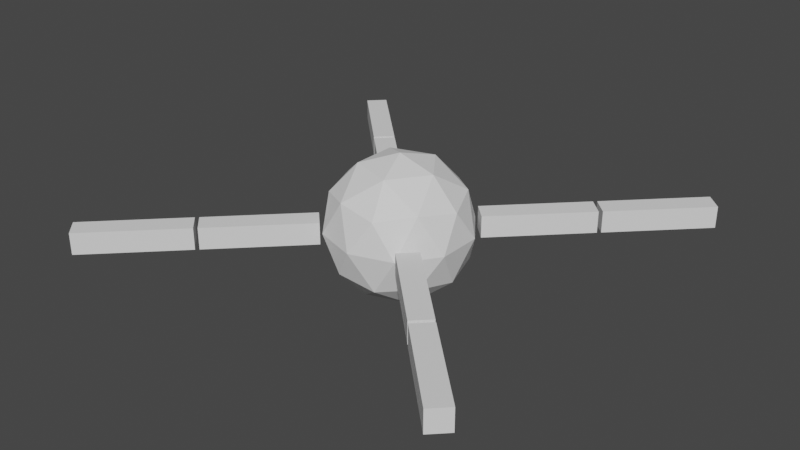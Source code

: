 # Source: character.blend  (saved by Blender 2.81.16; exported with 4.5.12 LTS)
import bpy
from mathutils import Matrix  # noqa: F401  (used for matrix-valued properties, if any)

bpy.ops.wm.read_factory_settings(use_empty=True)
scene = bpy.context.scene
scene.name = 'Scene'

# ---- collections
col_collection = bpy.data.collections.new('Collection'); scene.collection.children.link(col_collection)

# ---- world
world_world = bpy.data.worlds.new('World'); scene.world = world_world
world_world.use_nodes = True; world_world.node_tree.nodes.clear()
_N = world_world.node_tree.nodes; _L = world_world.node_tree.links
n0 = _N.new('ShaderNodeOutputWorld'); n0.name = 'World Output'; n0.location = (300, 300)
n1 = _N.new('ShaderNodeBackground'); n1.name = 'Background'; n1.location = (10, 300)
n1.inputs[0].default_value = (0.05088, 0.05088, 0.05088, 1.0)
_L.new(n1.outputs[0], n0.inputs[0])
n0.is_active_output = True
world_world.color = (0.05088, 0.05088, 0.05088)
world_world.use_sun_shadow = False
world_world.sun_shadow_jitter_overblur = 0.0

# ---- meshes
me_icosphere = bpy.data.meshes.new('Icosphere')
me_icosphere.from_pydata([(0.0, 0.0, -1.0), (0.7236, -0.5257, -0.4472), (-0.2764, -0.8506, -0.4472), (-0.8944, 0.0, -0.4472), (-0.2764, 0.8506, -0.4472), (0.7236, 0.5257, -0.4472), (0.2764, -0.8506, 0.4472), (-0.7236, -0.5257, 0.4472), (-0.7236, 0.5257, 0.4472), (0.2764, 0.8506, 0.4472), (0.8944, 0.0, 0.4472), (0.0, 0.0, 1.0), (-0.1625, -0.5, -0.8507), (0.4253, -0.309, -0.8507), (0.2629, -0.809, -0.5257), (0.8506, 0.0, -0.5257), (0.4253, 0.309, -0.8507), (-0.5257, 0.0, -0.8507), (-0.6882, -0.5, -0.5257), (-0.1625, 0.5, -0.8507), (-0.6882, 0.5, -0.5257), (0.2629, 0.809, -0.5257), (0.9511, -0.309, 0.0), (0.9511, 0.309, 0.0), (0.0, -1.0, 0.0), (0.5878, -0.809, 0.0), (-0.9511, -0.309, 0.0), (-0.5878, -0.809, 0.0), (-0.5878, 0.809, 0.0), (-0.9511, 0.309, 0.0), (0.5878, 0.809, 0.0), (0.0, 1.0, 0.0), (0.6882, -0.5, 0.5257), (-0.2629, -0.809, 0.5257), (-0.8506, 0.0, 0.5257), (-0.2629, 0.809, 0.5257), (0.6882, 0.5, 0.5257), (0.1625, -0.5, 0.8507), (0.5257, 0.0, 0.8507), (-0.4253, -0.309, 0.8507), (-0.4253, 0.309, 0.8507), (0.1625, 0.5, 0.8507)], [], [(0, 13, 12), (1, 13, 15), (0, 12, 17), (0, 17, 19), (0, 19, 16), (1, 15, 22), (2, 14, 24), (3, 18, 26), (4, 20, 28), (5, 21, 30), (1, 22, 25), (2, 24, 27), (3, 26, 29), (4, 28, 31), (5, 30, 23), (6, 32, 37), (7, 33, 39), (8, 34, 40), (9, 35, 41), (10, 36, 38), (38, 41, 11), (38, 36, 41), (36, 9, 41), (41, 40, 11), (41, 35, 40), (35, 8, 40), (40, 39, 11), (40, 34, 39), (34, 7, 39), (39, 37, 11), (39, 33, 37), (33, 6, 37), (37, 38, 11), (37, 32, 38), (32, 10, 38), (23, 36, 10), (23, 30, 36), (30, 9, 36), (31, 35, 9), (31, 28, 35), (28, 8, 35), (29, 34, 8), (29, 26, 34), (26, 7, 34), (27, 33, 7), (27, 24, 33), (24, 6, 33), (25, 32, 6), (25, 22, 32), (22, 10, 32), (30, 31, 9), (30, 21, 31), (21, 4, 31), (28, 29, 8), (28, 20, 29), (20, 3, 29), (26, 27, 7), (26, 18, 27), (18, 2, 27), (24, 25, 6), (24, 14, 25), (14, 1, 25), (22, 23, 10), (22, 15, 23), (15, 5, 23), (16, 21, 5), (16, 19, 21), (19, 4, 21), (19, 20, 4), (19, 17, 20), (17, 3, 20), (17, 18, 3), (17, 12, 18), (12, 2, 18), (15, 16, 5), (15, 13, 16), (13, 0, 16), (12, 14, 2), (12, 13, 14), (13, 1, 14)])
_uv = me_icosphere.uv_layers.new(name='UVMap')
_uv.uv.foreach_set('vector', [0.8182, 0.0, 0.7727, 0.07873, 0.8636, 0.07873, 0.7273, 0.1575, 0.6818, 0.07873, 0.6364, 0.1575, 0.09091, 0.0, 0.04545, 0.07873, 0.1364, 0.07873, 0.2727, 0.0, 0.2273, 0.07873, 0.3182, 0.07873, 0.4545, 0.0, 0.4091, 0.07873, 0.5, 0.07873, 0.7273, 0.1575, 0.6364, 0.1575, 0.6818, 0.2362, 0.9091, 0.1575, 0.8182, 0.1575, 0.8636, 0.2362, 0.1818, 0.1575, 0.09091, 0.1575, 0.1364, 0.2362, 0.3636, 0.1575, 0.2727, 0.1575, 0.3182, 0.2362, 0.5455, 0.1575, 0.4545, 0.1575, 0.5, 0.2362, 0.7273, 0.1575, 0.6818, 0.2362, 0.7727, 0.2362, 0.9091, 0.1575, 0.8636, 0.2362, 0.9545, 0.2362, 0.1818, 0.1575, 0.1364, 0.2362, 0.2273, 0.2362, 0.3636, 0.1575, 0.3182, 0.2362, 0.4091, 0.2362, 0.5455, 0.1575, 0.5, 0.2362, 0.5909, 0.2362, 0.8182, 0.3149, 0.7273, 0.3149, 0.7727, 0.3937, 1.0, 0.3149, 0.9091, 0.3149, 0.9545, 0.3937, 0.2727, 0.3149, 0.1818, 0.3149, 0.2273, 0.3937, 0.4545, 0.3149, 0.3636, 0.3149, 0.4091, 0.3937, 0.6364, 0.3149, 0.5455, 0.3149, 0.5909, 0.3937, 0.5909, 0.3937, 0.5, 0.3937, 0.5455, 0.4724, 0.5909, 0.3937, 0.5455, 0.3149, 0.5, 0.3937, 0.5455, 0.3149, 0.4545, 0.3149, 0.5, 0.3937, 0.4091, 0.3937, 0.3182, 0.3937, 0.3636, 0.4724, 0.4091, 0.3937, 0.3636, 0.3149, 0.3182, 0.3937, 0.3636, 0.3149, 0.2727, 0.3149, 0.3182, 0.3937, 0.2273, 0.3937, 0.1364, 0.3937, 0.1818, 0.4724, 0.2273, 0.3937, 0.1818, 0.3149, 0.1364, 0.3937, 0.1818, 0.3149, 0.09091, 0.3149, 0.1364, 0.3937, 0.9545, 0.3937, 0.8636, 0.3937, 0.9091, 0.4724, 0.9545, 0.3937, 0.9091, 0.3149, 0.8636, 0.3937, 0.9091, 0.3149, 0.8182, 0.3149, 0.8636, 0.3937, 0.7727, 0.3937, 0.6818, 0.3937, 0.7273, 0.4724, 0.7727, 0.3937, 0.7273, 0.3149, 0.6818, 0.3937, 0.7273, 0.3149, 0.6364, 0.3149, 0.6818, 0.3937, 0.5909, 0.2362, 0.5455, 0.3149, 0.6364, 0.3149, 0.5909, 0.2362, 0.5, 0.2362, 0.5455, 0.3149, 0.5, 0.2362, 0.4545, 0.3149, 0.5455, 0.3149, 0.4091, 0.2362, 0.3636, 0.3149, 0.4545, 0.3149, 0.4091, 0.2362, 0.3182, 0.2362, 0.3636, 0.3149, 0.3182, 0.2362, 0.2727, 0.3149, 0.3636, 0.3149, 0.2273, 0.2362, 0.1818, 0.3149, 0.2727, 0.3149, 0.2273, 0.2362, 0.1364, 0.2362, 0.1818, 0.3149, 0.1364, 0.2362, 0.09091, 0.3149, 0.1818, 0.3149, 0.9545, 0.2362, 0.9091, 0.3149, 1.0, 0.3149, 0.9545, 0.2362, 0.8636, 0.2362, 0.9091, 0.3149, 0.8636, 0.2362, 0.8182, 0.3149, 0.9091, 0.3149, 0.7727, 0.2362, 0.7273, 0.3149, 0.8182, 0.3149, 0.7727, 0.2362, 0.6818, 0.2362, 0.7273, 0.3149, 0.6818, 0.2362, 0.6364, 0.3149, 0.7273, 0.3149, 0.5, 0.2362, 0.4091, 0.2362, 0.4545, 0.3149, 0.5, 0.2362, 0.4545, 0.1575, 0.4091, 0.2362, 0.4545, 0.1575, 0.3636, 0.1575, 0.4091, 0.2362, 0.3182, 0.2362, 0.2273, 0.2362, 0.2727, 0.3149, 0.3182, 0.2362, 0.2727, 0.1575, 0.2273, 0.2362, 0.2727, 0.1575, 0.1818, 0.1575, 0.2273, 0.2362, 0.1364, 0.2362, 0.04545, 0.2362, 0.09091, 0.3149, 0.1364, 0.2362, 0.09091, 0.1575, 0.04545, 0.2362, 0.09091, 0.1575, 0.0, 0.1575, 0.04545, 0.2362, 0.8636, 0.2362, 0.7727, 0.2362, 0.8182, 0.3149, 0.8636, 0.2362, 0.8182, 0.1575, 0.7727, 0.2362, 0.8182, 0.1575, 0.7273, 0.1575, 0.7727, 0.2362, 0.6818, 0.2362, 0.5909, 0.2362, 0.6364, 0.3149, 0.6818, 0.2362, 0.6364, 0.1575, 0.5909, 0.2362, 0.6364, 0.1575, 0.5455, 0.1575, 0.5909, 0.2362, 0.5, 0.07873, 0.4545, 0.1575, 0.5455, 0.1575, 0.5, 0.07873, 0.4091, 0.07873, 0.4545, 0.1575, 0.4091, 0.07873, 0.3636, 0.1575, 0.4545, 0.1575, 0.3182, 0.07873, 0.2727, 0.1575, 0.3636, 0.1575, 0.3182, 0.07873, 0.2273, 0.07873, 0.2727, 0.1575, 0.2273, 0.07873, 0.1818, 0.1575, 0.2727, 0.1575, 0.1364, 0.07873, 0.09091, 0.1575, 0.1818, 0.1575, 0.1364, 0.07873, 0.04545, 0.07873, 0.09091, 0.1575, 0.04545, 0.07873, 0.0, 0.1575, 0.09091, 0.1575, 0.6364, 0.1575, 0.5909, 0.07873, 0.5455, 0.1575, 0.6364, 0.1575, 0.6818, 0.07873, 0.5909, 0.07873, 0.6818, 0.07873, 0.6364, 0.0, 0.5909, 0.07873, 0.8636, 0.07873, 0.8182, 0.1575, 0.9091, 0.1575, 0.8636, 0.07873, 0.7727, 0.07873, 0.8182, 0.1575, 0.7727, 0.07873, 0.7273, 0.1575, 0.8182, 0.1575])
me_icosphere.use_remesh_fix_poles = True
me_icosphere.use_remesh_preserve_attributes = False
me_icosphere.use_mirror_vertex_groups = False
me_icosphere.update()
me_cube_001 = bpy.data.meshes.new('Cube.001')
me_cube_001.from_pydata([(-1.0, -1.0, -1.0), (-1.0, -1.0, 1.0), (-1.0, 1.0, -1.0), (-1.0, 1.0, 1.0), (1.0, -1.0, -1.0), (1.0, -1.0, 1.0), (1.0, 1.0, -1.0), (1.0, 1.0, 1.0)], [], [(0, 1, 3, 2), (2, 3, 7, 6), (6, 7, 5, 4), (4, 5, 1, 0), (2, 6, 4, 0), (7, 3, 1, 5)])
_uv = me_cube_001.uv_layers.new(name='UVMap')
_uv.uv.foreach_set('vector', [0.375, 0.0, 0.625, 0.0, 0.625, 0.25, 0.375, 0.25, 0.375, 0.25, 0.625, 0.25, 0.625, 0.5, 0.375, 0.5, 0.375, 0.5, 0.625, 0.5, 0.625, 0.75, 0.375, 0.75, 0.375, 0.75, 0.625, 0.75, 0.625, 1.0, 0.375, 1.0, 0.125, 0.5, 0.375, 0.5, 0.375, 0.75, 0.125, 0.75, 0.625, 0.5, 0.875, 0.5, 0.875, 0.75, 0.625, 0.75])
me_cube_001.use_remesh_fix_poles = True
me_cube_001.use_remesh_preserve_attributes = False
me_cube_001.use_mirror_vertex_groups = False
me_cube_001.update()
me_cube_002 = bpy.data.meshes.new('Cube.002')
me_cube_002.from_pydata([(-1.0, -1.0, -1.0), (-1.0, -1.0, 1.0), (-1.0, 1.0, -1.0), (-1.0, 1.0, 1.0), (1.0, -1.0, -1.0), (1.0, -1.0, 1.0), (1.0, 1.0, -1.0), (1.0, 1.0, 1.0)], [], [(0, 1, 3, 2), (2, 3, 7, 6), (6, 7, 5, 4), (4, 5, 1, 0), (2, 6, 4, 0), (7, 3, 1, 5)])
_uv = me_cube_002.uv_layers.new(name='UVMap')
_uv.uv.foreach_set('vector', [0.375, 0.0, 0.625, 0.0, 0.625, 0.25, 0.375, 0.25, 0.375, 0.25, 0.625, 0.25, 0.625, 0.5, 0.375, 0.5, 0.375, 0.5, 0.625, 0.5, 0.625, 0.75, 0.375, 0.75, 0.375, 0.75, 0.625, 0.75, 0.625, 1.0, 0.375, 1.0, 0.125, 0.5, 0.375, 0.5, 0.375, 0.75, 0.125, 0.75, 0.625, 0.5, 0.875, 0.5, 0.875, 0.75, 0.625, 0.75])
me_cube_002.use_remesh_fix_poles = True
me_cube_002.use_remesh_preserve_attributes = False
me_cube_002.use_mirror_vertex_groups = False
me_cube_002.update()
me_cube_004 = bpy.data.meshes.new('Cube.004')
me_cube_004.from_pydata([(-1.0, -1.0, -1.0), (-1.0, -1.0, 1.0), (-1.0, 1.0, -1.0), (-1.0, 1.0, 1.0), (1.0, -1.0, -1.0), (1.0, -1.0, 1.0), (1.0, 1.0, -1.0), (1.0, 1.0, 1.0)], [], [(0, 1, 3, 2), (2, 3, 7, 6), (6, 7, 5, 4), (4, 5, 1, 0), (2, 6, 4, 0), (7, 3, 1, 5)])
_uv = me_cube_004.uv_layers.new(name='UVMap')
_uv.uv.foreach_set('vector', [0.375, 0.0, 0.625, 0.0, 0.625, 0.25, 0.375, 0.25, 0.375, 0.25, 0.625, 0.25, 0.625, 0.5, 0.375, 0.5, 0.375, 0.5, 0.625, 0.5, 0.625, 0.75, 0.375, 0.75, 0.375, 0.75, 0.625, 0.75, 0.625, 1.0, 0.375, 1.0, 0.125, 0.5, 0.375, 0.5, 0.375, 0.75, 0.125, 0.75, 0.625, 0.5, 0.875, 0.5, 0.875, 0.75, 0.625, 0.75])
me_cube_004.use_remesh_fix_poles = True
me_cube_004.use_remesh_preserve_attributes = False
me_cube_004.use_mirror_vertex_groups = False
me_cube_004.update()
me_cube_003 = bpy.data.meshes.new('Cube.003')
me_cube_003.from_pydata([(-1.0, -1.0, -1.0), (-1.0, -1.0, 1.0), (-1.0, 1.0, -1.0), (-1.0, 1.0, 1.0), (1.0, -1.0, -1.0), (1.0, -1.0, 1.0), (1.0, 1.0, -1.0), (1.0, 1.0, 1.0)], [], [(0, 1, 3, 2), (2, 3, 7, 6), (6, 7, 5, 4), (4, 5, 1, 0), (2, 6, 4, 0), (7, 3, 1, 5)])
_uv = me_cube_003.uv_layers.new(name='UVMap')
_uv.uv.foreach_set('vector', [0.375, 0.0, 0.625, 0.0, 0.625, 0.25, 0.375, 0.25, 0.375, 0.25, 0.625, 0.25, 0.625, 0.5, 0.375, 0.5, 0.375, 0.5, 0.625, 0.5, 0.625, 0.75, 0.375, 0.75, 0.375, 0.75, 0.625, 0.75, 0.625, 1.0, 0.375, 1.0, 0.125, 0.5, 0.375, 0.5, 0.375, 0.75, 0.125, 0.75, 0.625, 0.5, 0.875, 0.5, 0.875, 0.75, 0.625, 0.75])
me_cube_003.use_remesh_fix_poles = True
me_cube_003.use_remesh_preserve_attributes = False
me_cube_003.use_mirror_vertex_groups = False
me_cube_003.update()
me_cube_006 = bpy.data.meshes.new('Cube.006')
me_cube_006.from_pydata([(-1.0, -1.0, -1.0), (-1.0, -1.0, 1.0), (-1.0, 1.0, -1.0), (-1.0, 1.0, 1.0), (1.0, -1.0, -1.0), (1.0, -1.0, 1.0), (1.0, 1.0, -1.0), (1.0, 1.0, 1.0)], [], [(0, 1, 3, 2), (2, 3, 7, 6), (6, 7, 5, 4), (4, 5, 1, 0), (2, 6, 4, 0), (7, 3, 1, 5)])
_uv = me_cube_006.uv_layers.new(name='UVMap')
_uv.uv.foreach_set('vector', [0.375, 0.0, 0.625, 0.0, 0.625, 0.25, 0.375, 0.25, 0.375, 0.25, 0.625, 0.25, 0.625, 0.5, 0.375, 0.5, 0.375, 0.5, 0.625, 0.5, 0.625, 0.75, 0.375, 0.75, 0.375, 0.75, 0.625, 0.75, 0.625, 1.0, 0.375, 1.0, 0.125, 0.5, 0.375, 0.5, 0.375, 0.75, 0.125, 0.75, 0.625, 0.5, 0.875, 0.5, 0.875, 0.75, 0.625, 0.75])
me_cube_006.use_remesh_fix_poles = True
me_cube_006.use_remesh_preserve_attributes = False
me_cube_006.use_mirror_vertex_groups = False
me_cube_006.update()
me_cube_007 = bpy.data.meshes.new('Cube.007')
me_cube_007.from_pydata([(-1.0, -1.0, -1.0), (-1.0, -1.0, 1.0), (-1.0, 1.0, -1.0), (-1.0, 1.0, 1.0), (1.0, -1.0, -1.0), (1.0, -1.0, 1.0), (1.0, 1.0, -1.0), (1.0, 1.0, 1.0)], [], [(0, 1, 3, 2), (2, 3, 7, 6), (6, 7, 5, 4), (4, 5, 1, 0), (2, 6, 4, 0), (7, 3, 1, 5)])
_uv = me_cube_007.uv_layers.new(name='UVMap')
_uv.uv.foreach_set('vector', [0.375, 0.0, 0.625, 0.0, 0.625, 0.25, 0.375, 0.25, 0.375, 0.25, 0.625, 0.25, 0.625, 0.5, 0.375, 0.5, 0.375, 0.5, 0.625, 0.5, 0.625, 0.75, 0.375, 0.75, 0.375, 0.75, 0.625, 0.75, 0.625, 1.0, 0.375, 1.0, 0.125, 0.5, 0.375, 0.5, 0.375, 0.75, 0.125, 0.75, 0.625, 0.5, 0.875, 0.5, 0.875, 0.75, 0.625, 0.75])
me_cube_007.use_remesh_fix_poles = True
me_cube_007.use_remesh_preserve_attributes = False
me_cube_007.use_mirror_vertex_groups = False
me_cube_007.update()
me_cube_005 = bpy.data.meshes.new('Cube.005')
me_cube_005.from_pydata([(-1.0, -1.0, -1.0), (-1.0, -1.0, 1.0), (-1.0, 1.0, -1.0), (-1.0, 1.0, 1.0), (1.0, -1.0, -1.0), (1.0, -1.0, 1.0), (1.0, 1.0, -1.0), (1.0, 1.0, 1.0)], [], [(0, 1, 3, 2), (2, 3, 7, 6), (6, 7, 5, 4), (4, 5, 1, 0), (2, 6, 4, 0), (7, 3, 1, 5)])
_uv = me_cube_005.uv_layers.new(name='UVMap')
_uv.uv.foreach_set('vector', [0.375, 0.0, 0.625, 0.0, 0.625, 0.25, 0.375, 0.25, 0.375, 0.25, 0.625, 0.25, 0.625, 0.5, 0.375, 0.5, 0.375, 0.5, 0.625, 0.5, 0.625, 0.75, 0.375, 0.75, 0.375, 0.75, 0.625, 0.75, 0.625, 1.0, 0.375, 1.0, 0.125, 0.5, 0.375, 0.5, 0.375, 0.75, 0.125, 0.75, 0.625, 0.5, 0.875, 0.5, 0.875, 0.75, 0.625, 0.75])
me_cube_005.use_remesh_fix_poles = True
me_cube_005.use_remesh_preserve_attributes = False
me_cube_005.use_mirror_vertex_groups = False
me_cube_005.update()
me_cube_008 = bpy.data.meshes.new('Cube.008')
me_cube_008.from_pydata([(-1.0, -1.0, -1.0), (-1.0, -1.0, 1.0), (-1.0, 1.0, -1.0), (-1.0, 1.0, 1.0), (1.0, -1.0, -1.0), (1.0, -1.0, 1.0), (1.0, 1.0, -1.0), (1.0, 1.0, 1.0)], [], [(0, 1, 3, 2), (2, 3, 7, 6), (6, 7, 5, 4), (4, 5, 1, 0), (2, 6, 4, 0), (7, 3, 1, 5)])
_uv = me_cube_008.uv_layers.new(name='UVMap')
_uv.uv.foreach_set('vector', [0.375, 0.0, 0.625, 0.0, 0.625, 0.25, 0.375, 0.25, 0.375, 0.25, 0.625, 0.25, 0.625, 0.5, 0.375, 0.5, 0.375, 0.5, 0.625, 0.5, 0.625, 0.75, 0.375, 0.75, 0.375, 0.75, 0.625, 0.75, 0.625, 1.0, 0.375, 1.0, 0.125, 0.5, 0.375, 0.5, 0.375, 0.75, 0.125, 0.75, 0.625, 0.5, 0.875, 0.5, 0.875, 0.75, 0.625, 0.75])
me_cube_008.use_remesh_fix_poles = True
me_cube_008.use_remesh_preserve_attributes = False
me_cube_008.use_mirror_vertex_groups = False
me_cube_008.update()
arm_armature = bpy.data.armatures.new('Armature')  # bones are not reproduced

# ---- objects
ob_body = bpy.data.objects.new('body', me_icosphere)
ob_armature = bpy.data.objects.new('Armature', arm_armature)
ob_thigh_b_r = bpy.data.objects.new('thigh.b.r', me_cube_001)
ob_calf_b_r = bpy.data.objects.new('calf.b.r', me_cube_002)
ob_thigh_f_r = bpy.data.objects.new('thigh.f.r', me_cube_004)
ob_calf_f_r = bpy.data.objects.new('calf.f.r', me_cube_003)
ob_calf_f_l = bpy.data.objects.new('calf.f.l', me_cube_006)
ob_calf_b_l = bpy.data.objects.new('calf.b.l', me_cube_007)
ob_thigh_f_l = bpy.data.objects.new('thigh.f.l', me_cube_005)
ob_thigh_b_l = bpy.data.objects.new('thigh.b.l', me_cube_008)

# ---- transforms, parenting, visibility, modifiers, constraints
ob_body.parent = ob_armature
ob_body.matrix_parent_inverse = Matrix(((1.0, -0.0, 0.0, -0.0), (0.0, -0.008728, -1.0, 0.0), (0.0, 1.0, -0.008728, 0.0), (-0.0, 0.0, 0.0, 1.0)))
ob_body.location = (0.0, 0.0, 0.0)
ob_body.lineart.crease_threshold = 0.0
_vg = ob_body.vertex_groups.new(name='base')
for _i, _w in zip([0, 3, 4, 5, 8, 9, 10, 11, 12, 13, 15, 16, 17, 19, 20, 21, 23, 28, 29, 30, 31, 34, 35, 36, 37, 38, 39, 40, 41], [0.1922, 0.01864, 0.6841, 0.1122, 0.1131, 0.6794, 0.01906, 0.1921, 0.04863, 0.05902, 0.022, 0.1768, 0.0891, 0.529, 0.1498, 0.6509, 0.02466, 0.08039, 0.02477, 0.08031, 0.9996, 0.02253, 0.6465, 0.1505, 0.04893, 0.08917, 0.05921, 0.1767, 0.5265]): _vg.add([_i], _w, 'REPLACE')
_vg = ob_body.vertex_groups.new(name='joint.f.r')
for _i, _w in zip([0, 1, 4, 5, 6, 9, 10, 11, 12, 13, 14, 15, 16, 17, 19, 21, 22, 23, 30, 32, 35, 36, 37, 38, 39, 40, 41], [0.1926, 0.09419, 0.04497, 0.7605, 0.01608, 0.225, 0.4581, 0.1808, 0.05654, 0.1541, 0.02325, 0.4553, 0.5324, 0.03339, 0.1224, 0.2403, 0.1643, 0.7777, 0.8987, 0.116, 0.053, 0.6873, 0.09094, 0.38, 0.04417, 0.05963, 0.1832]): _vg.add([_i], _w, 'REPLACE')
_vg = ob_body.vertex_groups.new(name='thigh.f.r')
_vg = ob_body.vertex_groups.new(name='calf.f.r')
_vg = ob_body.vertex_groups.new(name='joint.f.l')
for _i, _w in zip([0, 2, 3, 4, 7, 8, 9, 11, 12, 13, 16, 17, 18, 19, 20, 21, 26, 28, 29, 33, 34, 35, 37, 38, 39, 40, 41], [0.1807, 0.01528, 0.4584, 0.2224, 0.09548, 0.7574, 0.04697, 0.1926, 0.09054, 0.04359, 0.05918, 0.3803, 0.1148, 0.1824, 0.69, 0.05196, 0.1644, 0.8986, 0.7776, 0.02415, 0.4549, 0.2425, 0.05682, 0.03387, 0.1546, 0.5311, 0.1231]): _vg.add([_i], _w, 'REPLACE')
_vg = ob_body.vertex_groups.new(name='thigh.f.l')
_vg = ob_body.vertex_groups.new(name='calf.f.l')
_vg = ob_body.vertex_groups.new(name='joint.b.l')
for _i, _w in zip([0, 1, 2, 3, 4, 6, 7, 8, 11, 12, 13, 14, 16, 17, 18, 19, 20, 24, 25, 26, 27, 29, 32, 33, 34, 35, 37, 38, 39, 40, 41], [0.2268, 0.04784, 0.7458, 0.4816, 0.01454, 0.1953, 0.8304, 0.09975, 0.2077, 0.5953, 0.1345, 0.223, 0.06493, 0.4344, 0.8027, 0.1053, 0.1241, 0.4873, 0.01102, 0.8026, 0.9511, 0.1714, 0.05256, 0.7047, 0.4725, 0.02272, 0.2086, 0.05476, 0.6041, 0.1672, 0.06134]): _vg.add([_i], _w, 'REPLACE')
_vg = ob_body.vertex_groups.new(name='thigh.b.l')
_vg = ob_body.vertex_groups.new(name='calf.b.l')
_vg = ob_body.vertex_groups.new(name='joint.b.r')
for _i, _w in zip([0, 1, 2, 5, 6, 7, 9, 10, 11, 12, 13, 14, 15, 16, 17, 18, 19, 21, 22, 23, 24, 25, 27, 32, 33, 36, 37, 38, 39, 40, 41], [0.2077, 0.833, 0.1944, 0.09836, 0.7442, 0.0495, 0.01592, 0.4814, 0.2268, 0.2083, 0.6055, 0.7064, 0.4728, 0.1667, 0.05448, 0.05187, 0.06092, 0.02135, 0.8027, 0.1713, 0.4872, 0.9511, 0.01103, 0.8004, 0.2239, 0.1254, 0.5942, 0.4341, 0.135, 0.06532, 0.1059]): _vg.add([_i], _w, 'REPLACE')
_vg = ob_body.vertex_groups.new(name='thigh.b.r')
_vg = ob_body.vertex_groups.new(name='calf.b.r')
_m = ob_body.modifiers.new('Armature', 'ARMATURE')
_m.object = ob_armature
ob_armature.location = (0.0, 0.0, 0.0)
ob_armature.rotation_euler = (-1.58, -0.0, 0.0)
ob_armature.lineart.crease_threshold = 0.0
ob_thigh_b_r.parent = ob_armature
ob_thigh_b_r.matrix_parent_inverse = Matrix(((1.0, -0.0, 0.0, -0.0), (0.0, -0.008728, -1.0, 0.0), (0.0, 1.0, -0.008728, 0.0), (-0.0, 0.0, 0.0, 1.0)))
ob_thigh_b_r.location = (1.25, -1.25, 0.0)
ob_thigh_b_r.rotation_euler = (0.0, 0.0, -0.7854)
ob_thigh_b_r.scale = (0.75, 0.15, 0.15)
ob_thigh_b_r.lineart.crease_threshold = 0.0
_vg = ob_thigh_b_r.vertex_groups.new(name='base')
_vg = ob_thigh_b_r.vertex_groups.new(name='joint.f.r')
_vg = ob_thigh_b_r.vertex_groups.new(name='thigh.f.r')
_vg = ob_thigh_b_r.vertex_groups.new(name='calf.f.r')
_vg = ob_thigh_b_r.vertex_groups.new(name='joint.f.l')
_vg = ob_thigh_b_r.vertex_groups.new(name='thigh.f.l')
_vg = ob_thigh_b_r.vertex_groups.new(name='calf.f.l')
_vg = ob_thigh_b_r.vertex_groups.new(name='joint.b.l')
_vg = ob_thigh_b_r.vertex_groups.new(name='thigh.b.l')
_vg = ob_thigh_b_r.vertex_groups.new(name='calf.b.l')
_vg = ob_thigh_b_r.vertex_groups.new(name='joint.b.r')
_vg = ob_thigh_b_r.vertex_groups.new(name='thigh.b.r')
_vg.add([0, 1, 2, 3, 4, 5, 6, 7], 1.0, 'REPLACE')
_vg = ob_thigh_b_r.vertex_groups.new(name='calf.b.r')
_m = ob_thigh_b_r.modifiers.new('Armature', 'ARMATURE')
_m.object = ob_armature
ob_calf_b_r.parent = ob_armature
ob_calf_b_r.matrix_parent_inverse = Matrix(((1.0, -0.0, 0.0, -0.0), (0.0, -0.008728, -1.0, 0.0), (0.0, 1.0, -0.008728, 0.0), (-0.0, 0.0, 0.0, 1.0)))
ob_calf_b_r.location = (2.35, -2.35, 0.0)
ob_calf_b_r.rotation_euler = (0.0, 0.0, -0.7854)
ob_calf_b_r.scale = (0.75, 0.15, 0.15)
ob_calf_b_r.lineart.crease_threshold = 0.0
_vg = ob_calf_b_r.vertex_groups.new(name='base')
_vg = ob_calf_b_r.vertex_groups.new(name='joint.f.r')
_vg = ob_calf_b_r.vertex_groups.new(name='thigh.f.r')
_vg = ob_calf_b_r.vertex_groups.new(name='calf.f.r')
_vg = ob_calf_b_r.vertex_groups.new(name='joint.f.l')
_vg = ob_calf_b_r.vertex_groups.new(name='thigh.f.l')
_vg = ob_calf_b_r.vertex_groups.new(name='calf.f.l')
_vg = ob_calf_b_r.vertex_groups.new(name='joint.b.l')
_vg = ob_calf_b_r.vertex_groups.new(name='thigh.b.l')
_vg = ob_calf_b_r.vertex_groups.new(name='calf.b.l')
_vg = ob_calf_b_r.vertex_groups.new(name='joint.b.r')
_vg = ob_calf_b_r.vertex_groups.new(name='thigh.b.r')
_vg = ob_calf_b_r.vertex_groups.new(name='calf.b.r')
_vg.add([0, 1, 2, 3, 4, 5, 6, 7], 1.0, 'REPLACE')
_m = ob_calf_b_r.modifiers.new('Armature', 'ARMATURE')
_m.object = ob_armature
ob_thigh_f_r.parent = ob_armature
ob_thigh_f_r.matrix_parent_inverse = Matrix(((1.0, -0.0, 0.0, -0.0), (0.0, -0.008728, -1.0, 0.0), (0.0, 1.0, -0.008728, 0.0), (-0.0, 0.0, 0.0, 1.0)))
ob_thigh_f_r.location = (1.25, 1.25, -1.863e-09)
ob_thigh_f_r.rotation_euler = (0.0, 0.0, 0.7854)
ob_thigh_f_r.scale = (0.75, 0.15, 0.15)
ob_thigh_f_r.lineart.crease_threshold = 0.0
_vg = ob_thigh_f_r.vertex_groups.new(name='base')
_vg = ob_thigh_f_r.vertex_groups.new(name='joint.f.r')
_vg = ob_thigh_f_r.vertex_groups.new(name='thigh.f.r')
_vg.add([0, 1, 2, 3, 4, 5, 6, 7], 1.0, 'REPLACE')
_vg = ob_thigh_f_r.vertex_groups.new(name='calf.f.r')
_vg = ob_thigh_f_r.vertex_groups.new(name='joint.f.l')
_vg = ob_thigh_f_r.vertex_groups.new(name='thigh.f.l')
_vg = ob_thigh_f_r.vertex_groups.new(name='calf.f.l')
_vg = ob_thigh_f_r.vertex_groups.new(name='joint.b.l')
_vg = ob_thigh_f_r.vertex_groups.new(name='thigh.b.l')
_vg = ob_thigh_f_r.vertex_groups.new(name='calf.b.l')
_vg = ob_thigh_f_r.vertex_groups.new(name='joint.b.r')
_vg = ob_thigh_f_r.vertex_groups.new(name='thigh.b.r')
_vg = ob_thigh_f_r.vertex_groups.new(name='calf.b.r')
_m = ob_thigh_f_r.modifiers.new('Armature', 'ARMATURE')
_m.object = ob_armature
ob_calf_f_r.parent = ob_armature
ob_calf_f_r.matrix_parent_inverse = Matrix(((1.0, -0.0, 0.0, -0.0), (0.0, -0.008728, -1.0, 0.0), (0.0, 1.0, -0.008728, 0.0), (-0.0, 0.0, 0.0, 1.0)))
ob_calf_f_r.location = (2.35, 2.35, -1.863e-09)
ob_calf_f_r.rotation_euler = (0.0, 0.0, 0.7854)
ob_calf_f_r.scale = (0.75, 0.15, 0.15)
ob_calf_f_r.lineart.crease_threshold = 0.0
_vg = ob_calf_f_r.vertex_groups.new(name='base')
_vg = ob_calf_f_r.vertex_groups.new(name='joint.f.r')
_vg = ob_calf_f_r.vertex_groups.new(name='thigh.f.r')
_vg = ob_calf_f_r.vertex_groups.new(name='calf.f.r')
_vg.add([0, 1, 2, 3, 4, 5, 6, 7], 1.0, 'REPLACE')
_vg = ob_calf_f_r.vertex_groups.new(name='joint.f.l')
_vg = ob_calf_f_r.vertex_groups.new(name='thigh.f.l')
_vg = ob_calf_f_r.vertex_groups.new(name='calf.f.l')
_vg = ob_calf_f_r.vertex_groups.new(name='joint.b.l')
_vg = ob_calf_f_r.vertex_groups.new(name='thigh.b.l')
_vg = ob_calf_f_r.vertex_groups.new(name='calf.b.l')
_vg = ob_calf_f_r.vertex_groups.new(name='joint.b.r')
_vg = ob_calf_f_r.vertex_groups.new(name='thigh.b.r')
_vg = ob_calf_f_r.vertex_groups.new(name='calf.b.r')
_m = ob_calf_f_r.modifiers.new('Armature', 'ARMATURE')
_m.object = ob_armature
ob_calf_f_l.parent = ob_armature
ob_calf_f_l.matrix_parent_inverse = Matrix(((1.0, -0.0, 0.0, -0.0), (0.0, -0.008728, -1.0, 0.0), (0.0, 1.0, -0.008728, 0.0), (-0.0, 0.0, 0.0, 1.0)))
ob_calf_f_l.location = (-2.35, 2.35, -1.863e-09)
ob_calf_f_l.rotation_euler = (0.0, 0.0, -0.7854)
ob_calf_f_l.scale = (0.75, 0.15, 0.15)
ob_calf_f_l.lineart.crease_threshold = 0.0
_vg = ob_calf_f_l.vertex_groups.new(name='base')
_vg = ob_calf_f_l.vertex_groups.new(name='joint.f.r')
_vg = ob_calf_f_l.vertex_groups.new(name='thigh.f.r')
_vg = ob_calf_f_l.vertex_groups.new(name='calf.f.r')
_vg = ob_calf_f_l.vertex_groups.new(name='joint.f.l')
_vg = ob_calf_f_l.vertex_groups.new(name='thigh.f.l')
_vg = ob_calf_f_l.vertex_groups.new(name='calf.f.l')
_vg.add([0, 1, 2, 3, 4, 5, 6, 7], 1.0, 'REPLACE')
_vg = ob_calf_f_l.vertex_groups.new(name='joint.b.l')
_vg = ob_calf_f_l.vertex_groups.new(name='thigh.b.l')
_vg = ob_calf_f_l.vertex_groups.new(name='calf.b.l')
_vg = ob_calf_f_l.vertex_groups.new(name='joint.b.r')
_vg = ob_calf_f_l.vertex_groups.new(name='thigh.b.r')
_vg = ob_calf_f_l.vertex_groups.new(name='calf.b.r')
_m = ob_calf_f_l.modifiers.new('Armature', 'ARMATURE')
_m.object = ob_armature
ob_calf_b_l.parent = ob_armature
ob_calf_b_l.matrix_parent_inverse = Matrix(((1.0, -0.0, 0.0, -0.0), (0.0, -0.008728, -1.0, 0.0), (0.0, 1.0, -0.008728, 0.0), (-0.0, 0.0, 0.0, 1.0)))
ob_calf_b_l.location = (-2.35, -2.35, 0.0)
ob_calf_b_l.rotation_euler = (0.0, 0.0, 0.7854)
ob_calf_b_l.scale = (0.75, 0.15, 0.15)
ob_calf_b_l.lineart.crease_threshold = 0.0
_vg = ob_calf_b_l.vertex_groups.new(name='base')
_vg = ob_calf_b_l.vertex_groups.new(name='joint.f.r')
_vg = ob_calf_b_l.vertex_groups.new(name='thigh.f.r')
_vg = ob_calf_b_l.vertex_groups.new(name='calf.f.r')
_vg = ob_calf_b_l.vertex_groups.new(name='joint.f.l')
_vg = ob_calf_b_l.vertex_groups.new(name='thigh.f.l')
_vg = ob_calf_b_l.vertex_groups.new(name='calf.f.l')
_vg = ob_calf_b_l.vertex_groups.new(name='joint.b.l')
_vg = ob_calf_b_l.vertex_groups.new(name='thigh.b.l')
_vg = ob_calf_b_l.vertex_groups.new(name='calf.b.l')
_vg.add([0, 1, 2, 3, 4, 5, 6, 7], 1.0, 'REPLACE')
_vg = ob_calf_b_l.vertex_groups.new(name='joint.b.r')
_vg = ob_calf_b_l.vertex_groups.new(name='thigh.b.r')
_vg = ob_calf_b_l.vertex_groups.new(name='calf.b.r')
_vg = ob_calf_b_l.vertex_groups.new(name='foot.f.r')
_vg = ob_calf_b_l.vertex_groups.new(name='foot.f.l')
_vg = ob_calf_b_l.vertex_groups.new(name='foot.b.l')
_vg = ob_calf_b_l.vertex_groups.new(name='foot.b.r')
_m = ob_calf_b_l.modifiers.new('Armature', 'ARMATURE')
_m.object = ob_armature
ob_thigh_f_l.parent = ob_armature
ob_thigh_f_l.matrix_parent_inverse = Matrix(((1.0, -0.0, 0.0, -0.0), (0.0, -0.008728, -1.0, 0.0), (0.0, 1.0, -0.008728, 0.0), (-0.0, 0.0, 0.0, 1.0)))
ob_thigh_f_l.location = (-1.25, 1.25, -1.863e-09)
ob_thigh_f_l.rotation_euler = (0.0, 0.0, -0.7854)
ob_thigh_f_l.scale = (0.75, 0.15, 0.15)
ob_thigh_f_l.lineart.crease_threshold = 0.0
_vg = ob_thigh_f_l.vertex_groups.new(name='base')
_vg = ob_thigh_f_l.vertex_groups.new(name='joint.f.r')
_vg = ob_thigh_f_l.vertex_groups.new(name='thigh.f.r')
_vg = ob_thigh_f_l.vertex_groups.new(name='calf.f.r')
_vg = ob_thigh_f_l.vertex_groups.new(name='joint.f.l')
_vg = ob_thigh_f_l.vertex_groups.new(name='thigh.f.l')
_vg.add([0, 1, 2, 3, 4, 5, 6, 7], 1.0, 'REPLACE')
_vg = ob_thigh_f_l.vertex_groups.new(name='calf.f.l')
_vg = ob_thigh_f_l.vertex_groups.new(name='joint.b.l')
_vg = ob_thigh_f_l.vertex_groups.new(name='thigh.b.l')
_vg = ob_thigh_f_l.vertex_groups.new(name='calf.b.l')
_vg = ob_thigh_f_l.vertex_groups.new(name='joint.b.r')
_vg = ob_thigh_f_l.vertex_groups.new(name='thigh.b.r')
_vg = ob_thigh_f_l.vertex_groups.new(name='calf.b.r')
_m = ob_thigh_f_l.modifiers.new('Armature', 'ARMATURE')
_m.object = ob_armature
ob_thigh_b_l.parent = ob_armature
ob_thigh_b_l.matrix_parent_inverse = Matrix(((1.0, -0.0, 0.0, -0.0), (0.0, -0.008728, -1.0, 0.0), (0.0, 1.0, -0.008728, 0.0), (-0.0, 0.0, 0.0, 1.0)))
ob_thigh_b_l.location = (-1.25, -1.25, 0.0)
ob_thigh_b_l.rotation_euler = (0.0, 0.0, 0.7854)
ob_thigh_b_l.scale = (0.75, 0.15, 0.15)
ob_thigh_b_l.lineart.crease_threshold = 0.0
_vg = ob_thigh_b_l.vertex_groups.new(name='base')
_vg = ob_thigh_b_l.vertex_groups.new(name='joint.f.r')
_vg = ob_thigh_b_l.vertex_groups.new(name='thigh.f.r')
_vg = ob_thigh_b_l.vertex_groups.new(name='calf.f.r')
_vg = ob_thigh_b_l.vertex_groups.new(name='joint.f.l')
_vg = ob_thigh_b_l.vertex_groups.new(name='thigh.f.l')
_vg = ob_thigh_b_l.vertex_groups.new(name='calf.f.l')
_vg = ob_thigh_b_l.vertex_groups.new(name='joint.b.l')
_vg = ob_thigh_b_l.vertex_groups.new(name='thigh.b.l')
_vg.add([0, 1, 2, 3, 4, 5, 6, 7], 1.0, 'REPLACE')
_vg = ob_thigh_b_l.vertex_groups.new(name='calf.b.l')
_vg = ob_thigh_b_l.vertex_groups.new(name='joint.b.r')
_vg = ob_thigh_b_l.vertex_groups.new(name='thigh.b.r')
_vg = ob_thigh_b_l.vertex_groups.new(name='calf.b.r')
_m = ob_thigh_b_l.modifiers.new('Armature', 'ARMATURE')
_m.object = ob_armature

# ---- collection membership
col_collection.objects.link(ob_body)
col_collection.objects.link(ob_armature)
col_collection.objects.link(ob_thigh_b_r)
col_collection.objects.link(ob_calf_b_r)
col_collection.objects.link(ob_thigh_f_r)
col_collection.objects.link(ob_calf_f_r)
col_collection.objects.link(ob_calf_f_l)
col_collection.objects.link(ob_calf_b_l)
col_collection.objects.link(ob_thigh_f_l)
col_collection.objects.link(ob_thigh_b_l)

# ---- scene / render settings (as saved in the file)
scene.frame_start = 1; scene.frame_end = 250; scene.frame_set(1)
scene.render.engine = 'BLENDER_EEVEE_NEXT'
scene.cycles.use_denoising = False
scene.cycles.samples = 128
scene.cycles.sampling_pattern = 'TABULATED_SOBOL'
scene.cycles.use_adaptive_sampling = False
scene.cycles.use_light_tree = False
scene.view_settings.view_transform = 'Filmic'
bpy.context.view_layer.update()

# ---- added for rendering (the .blend has no active camera and no usable light): camera, sun
cam_auto = bpy.data.cameras.new('AutoCamera')
cam_auto.lens = 50.0
cam_auto.sensor_width = 36.0
cam_auto.clip_end = 1000.0
ob_auto_camera = bpy.data.objects.new('AutoCamera', cam_auto)
scene.collection.objects.link(ob_auto_camera)
ob_auto_camera.location = (8.03127, -9.63753, 6.42502)
ob_auto_camera.rotation_euler = (1.09748, -7.21219e-08, 0.694738)
scene.camera = ob_auto_camera
light_auto_sun = bpy.data.lights.new('AutoSun', 'SUN')
light_auto_sun.energy = 3.0
light_auto_sun.angle = 0.0523599
ob_auto_sun = bpy.data.objects.new('AutoSun', light_auto_sun)
scene.collection.objects.link(ob_auto_sun)
ob_auto_sun.rotation_euler = (0.872665, 0.174533, 0.523599)
bpy.context.view_layer.update()
